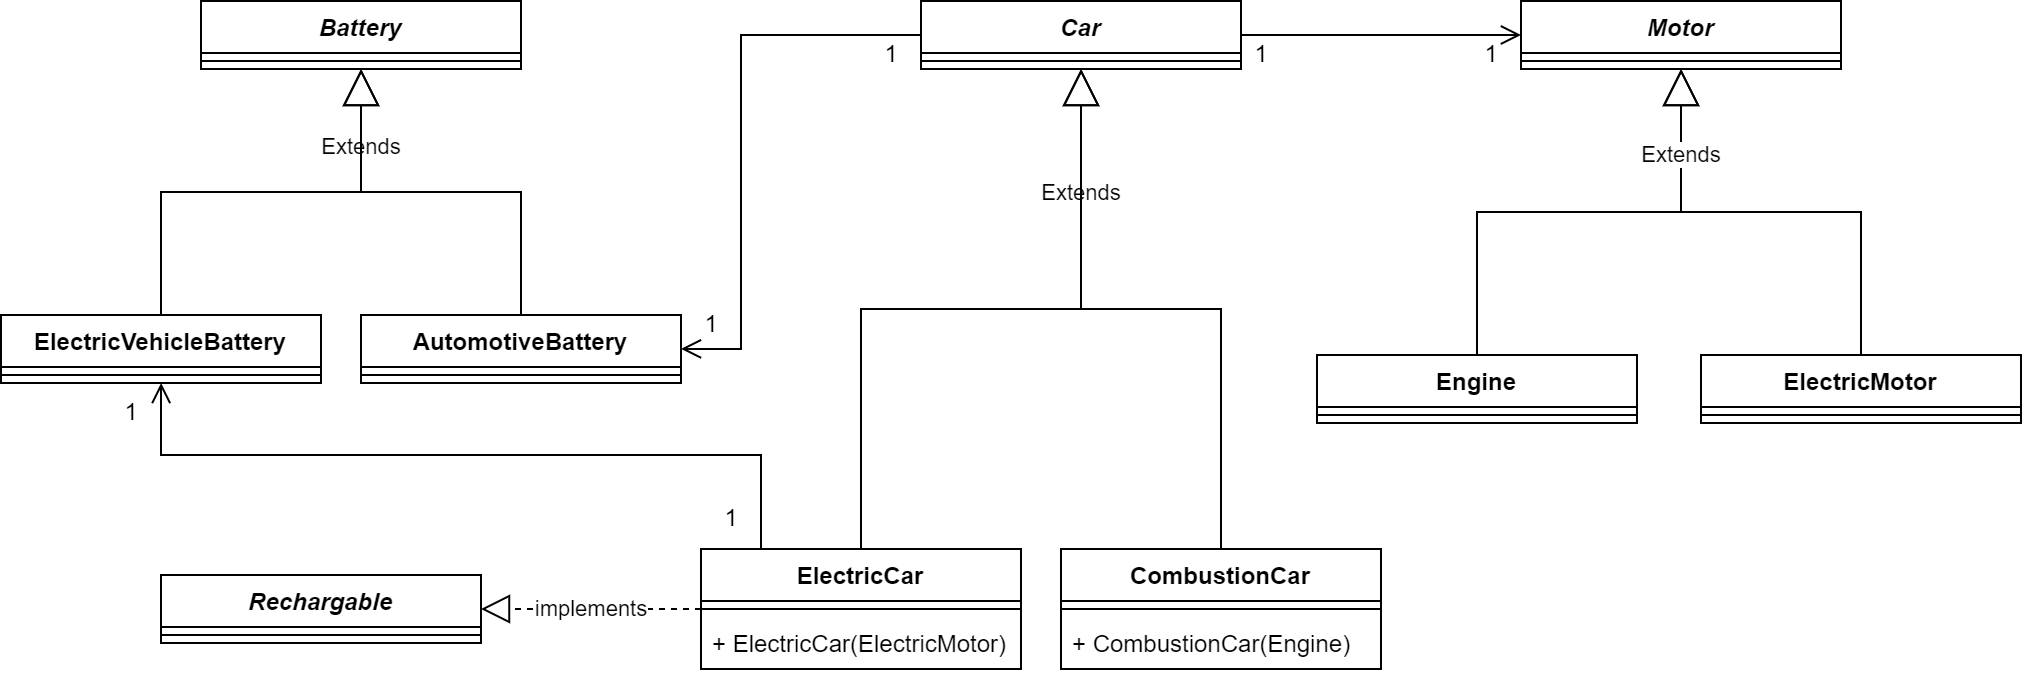

The diagram above was exported from draw.io. Its source (the exported page's mxGraphModel, read from the mxfile embedded in the PNG):
<mxGraphModel dx="1673" dy="474" grid="1" gridSize="10" guides="1" tooltips="1" connect="1" arrows="1" fold="1" page="1" pageScale="1" pageWidth="850" pageHeight="1100" math="0" shadow="0">
  <root>
    <mxCell id="0" />
    <mxCell id="1" parent="0" />
    <mxCell id="2" value="Car" style="swimlane;fontStyle=3;align=center;verticalAlign=top;childLayout=stackLayout;horizontal=1;startSize=26;horizontalStack=0;resizeParent=1;resizeParentMax=0;resizeLast=0;collapsible=1;marginBottom=0;" vertex="1" parent="1">
      <mxGeometry x="170" y="13" width="160" height="34" as="geometry" />
    </mxCell>
    <mxCell id="3" value="" style="line;strokeWidth=1;fillColor=none;align=left;verticalAlign=middle;spacingTop=-1;spacingLeft=3;spacingRight=3;rotatable=0;labelPosition=right;points=[];portConstraint=eastwest;" vertex="1" parent="2">
      <mxGeometry y="26" width="160" height="8" as="geometry" />
    </mxCell>
    <mxCell id="4" value="Engine&#10;" style="swimlane;fontStyle=1;align=center;verticalAlign=top;childLayout=stackLayout;horizontal=1;startSize=26;horizontalStack=0;resizeParent=1;resizeParentMax=0;resizeLast=0;collapsible=1;marginBottom=0;" vertex="1" parent="1">
      <mxGeometry x="368" y="190" width="160" height="34" as="geometry" />
    </mxCell>
    <mxCell id="5" value="" style="line;strokeWidth=1;fillColor=none;align=left;verticalAlign=middle;spacingTop=-1;spacingLeft=3;spacingRight=3;rotatable=0;labelPosition=right;points=[];portConstraint=eastwest;" vertex="1" parent="4">
      <mxGeometry y="26" width="160" height="8" as="geometry" />
    </mxCell>
    <mxCell id="6" value="ElectricMotor" style="swimlane;fontStyle=1;align=center;verticalAlign=top;childLayout=stackLayout;horizontal=1;startSize=26;horizontalStack=0;resizeParent=1;resizeParentMax=0;resizeLast=0;collapsible=1;marginBottom=0;" vertex="1" parent="1">
      <mxGeometry x="560" y="190" width="160" height="34" as="geometry" />
    </mxCell>
    <mxCell id="7" value="" style="line;strokeWidth=1;fillColor=none;align=left;verticalAlign=middle;spacingTop=-1;spacingLeft=3;spacingRight=3;rotatable=0;labelPosition=right;points=[];portConstraint=eastwest;" vertex="1" parent="6">
      <mxGeometry y="26" width="160" height="8" as="geometry" />
    </mxCell>
    <mxCell id="8" value="" style="endArrow=block;endSize=16;endFill=0;html=1;rounded=0;edgeStyle=orthogonalEdgeStyle;" edge="1" source="6" target="9" parent="1">
      <mxGeometry width="160" relative="1" as="geometry">
        <mxPoint x="345" y="310" as="sourcePoint" />
        <mxPoint x="345" y="216" as="targetPoint" />
      </mxGeometry>
    </mxCell>
    <mxCell id="9" value="Motor" style="swimlane;fontStyle=3;align=center;verticalAlign=top;childLayout=stackLayout;horizontal=1;startSize=26;horizontalStack=0;resizeParent=1;resizeParentMax=0;resizeLast=0;collapsible=1;marginBottom=0;" vertex="1" parent="1">
      <mxGeometry x="470" y="13" width="160" height="34" as="geometry" />
    </mxCell>
    <mxCell id="10" value="" style="line;strokeWidth=1;fillColor=none;align=left;verticalAlign=middle;spacingTop=-1;spacingLeft=3;spacingRight=3;rotatable=0;labelPosition=right;points=[];portConstraint=eastwest;" vertex="1" parent="9">
      <mxGeometry y="26" width="160" height="8" as="geometry" />
    </mxCell>
    <mxCell id="11" value="Battery" style="swimlane;fontStyle=3;align=center;verticalAlign=top;childLayout=stackLayout;horizontal=1;startSize=26;horizontalStack=0;resizeParent=1;resizeParentMax=0;resizeLast=0;collapsible=1;marginBottom=0;" vertex="1" parent="1">
      <mxGeometry x="-190" y="13" width="160" height="34" as="geometry" />
    </mxCell>
    <mxCell id="12" value="" style="line;strokeWidth=1;fillColor=none;align=left;verticalAlign=middle;spacingTop=-1;spacingLeft=3;spacingRight=3;rotatable=0;labelPosition=right;points=[];portConstraint=eastwest;" vertex="1" parent="11">
      <mxGeometry y="26" width="160" height="8" as="geometry" />
    </mxCell>
    <mxCell id="13" value="Extends" style="endArrow=block;endSize=16;endFill=0;html=1;rounded=0;edgeStyle=orthogonalEdgeStyle;" edge="1" source="4" target="9" parent="1">
      <mxGeometry x="0.649" width="160" relative="1" as="geometry">
        <mxPoint x="650" y="200" as="sourcePoint" />
        <mxPoint x="560" y="57" as="targetPoint" />
        <mxPoint as="offset" />
      </mxGeometry>
    </mxCell>
    <mxCell id="14" value="" style="endArrow=open;startArrow=none;endFill=0;startFill=0;endSize=8;html=1;verticalAlign=bottom;labelBackgroundColor=none;strokeWidth=1;rounded=0;" edge="1" source="2" target="9" parent="1">
      <mxGeometry width="160" relative="1" as="geometry">
        <mxPoint x="360" y="130" as="sourcePoint" />
        <mxPoint x="520" y="130" as="targetPoint" />
      </mxGeometry>
    </mxCell>
    <mxCell id="15" value="1" style="text;html=1;align=center;verticalAlign=middle;resizable=0;points=[];autosize=1;strokeColor=none;fillColor=none;" vertex="1" parent="1">
      <mxGeometry x="325" y="25" width="30" height="30" as="geometry" />
    </mxCell>
    <mxCell id="16" value="1" style="text;html=1;align=center;verticalAlign=middle;resizable=0;points=[];autosize=1;strokeColor=none;fillColor=none;" vertex="1" parent="1">
      <mxGeometry x="440" y="25" width="30" height="30" as="geometry" />
    </mxCell>
    <mxCell id="17" value="" style="endArrow=open;startArrow=none;endFill=0;startFill=0;endSize=8;html=1;verticalAlign=bottom;labelBackgroundColor=none;strokeWidth=1;rounded=0;edgeStyle=orthogonalEdgeStyle;" edge="1" source="2" target="31" parent="1">
      <mxGeometry width="160" relative="1" as="geometry">
        <mxPoint x="340" y="40" as="sourcePoint" />
        <mxPoint x="480" y="40" as="targetPoint" />
        <Array as="points">
          <mxPoint x="80" y="30" />
          <mxPoint x="80" y="187" />
        </Array>
      </mxGeometry>
    </mxCell>
    <mxCell id="18" value="1" style="text;html=1;align=center;verticalAlign=middle;resizable=0;points=[];autosize=1;strokeColor=none;fillColor=none;" vertex="1" parent="1">
      <mxGeometry x="140" y="25" width="30" height="30" as="geometry" />
    </mxCell>
    <mxCell id="19" value="1" style="text;html=1;align=center;verticalAlign=middle;resizable=0;points=[];autosize=1;strokeColor=none;fillColor=none;" vertex="1" parent="1">
      <mxGeometry x="50" y="160" width="30" height="30" as="geometry" />
    </mxCell>
    <mxCell id="20" value="ElectricCar" style="swimlane;fontStyle=1;align=center;verticalAlign=top;childLayout=stackLayout;horizontal=1;startSize=26;horizontalStack=0;resizeParent=1;resizeParentMax=0;resizeLast=0;collapsible=1;marginBottom=0;" vertex="1" parent="1">
      <mxGeometry x="60" y="287" width="160" height="60" as="geometry" />
    </mxCell>
    <mxCell id="21" value="" style="line;strokeWidth=1;fillColor=none;align=left;verticalAlign=middle;spacingTop=-1;spacingLeft=3;spacingRight=3;rotatable=0;labelPosition=right;points=[];portConstraint=eastwest;" vertex="1" parent="20">
      <mxGeometry y="26" width="160" height="8" as="geometry" />
    </mxCell>
    <mxCell id="22" value="+ ElectricCar(ElectricMotor)" style="text;strokeColor=none;fillColor=none;align=left;verticalAlign=top;spacingLeft=4;spacingRight=4;overflow=hidden;rotatable=0;points=[[0,0.5],[1,0.5]];portConstraint=eastwest;" vertex="1" parent="20">
      <mxGeometry y="34" width="160" height="26" as="geometry" />
    </mxCell>
    <mxCell id="23" value="Rechargable" style="swimlane;fontStyle=3;align=center;verticalAlign=top;childLayout=stackLayout;horizontal=1;startSize=26;horizontalStack=0;resizeParent=1;resizeParentMax=0;resizeLast=0;collapsible=1;marginBottom=0;" vertex="1" parent="1">
      <mxGeometry x="-210" y="300" width="160" height="34" as="geometry" />
    </mxCell>
    <mxCell id="24" value="" style="line;strokeWidth=1;fillColor=none;align=left;verticalAlign=middle;spacingTop=-1;spacingLeft=3;spacingRight=3;rotatable=0;labelPosition=right;points=[];portConstraint=eastwest;" vertex="1" parent="23">
      <mxGeometry y="26" width="160" height="8" as="geometry" />
    </mxCell>
    <mxCell id="25" value="implements" style="endArrow=block;dashed=1;endFill=0;endSize=12;html=1;rounded=0;edgeStyle=orthogonalEdgeStyle;" edge="1" source="20" target="23" parent="1">
      <mxGeometry width="160" relative="1" as="geometry">
        <mxPoint x="330" y="230" as="sourcePoint" />
        <mxPoint x="490" y="230" as="targetPoint" />
      </mxGeometry>
    </mxCell>
    <mxCell id="26" value="Extends" style="endArrow=block;endSize=16;endFill=0;html=1;rounded=0;edgeStyle=orthogonalEdgeStyle;" edge="1" source="20" target="2" parent="1">
      <mxGeometry x="0.649" width="160" relative="1" as="geometry">
        <mxPoint x="458" y="199.9999999999999" as="sourcePoint" />
        <mxPoint x="560.0000000000002" y="57" as="targetPoint" />
        <mxPoint as="offset" />
      </mxGeometry>
    </mxCell>
    <mxCell id="27" value="CombustionCar" style="swimlane;fontStyle=1;align=center;verticalAlign=top;childLayout=stackLayout;horizontal=1;startSize=26;horizontalStack=0;resizeParent=1;resizeParentMax=0;resizeLast=0;collapsible=1;marginBottom=0;" vertex="1" parent="1">
      <mxGeometry x="240" y="287" width="160" height="60" as="geometry" />
    </mxCell>
    <mxCell id="28" value="" style="line;strokeWidth=1;fillColor=none;align=left;verticalAlign=middle;spacingTop=-1;spacingLeft=3;spacingRight=3;rotatable=0;labelPosition=right;points=[];portConstraint=eastwest;" vertex="1" parent="27">
      <mxGeometry y="26" width="160" height="8" as="geometry" />
    </mxCell>
    <mxCell id="29" value="+ CombustionCar(Engine)" style="text;strokeColor=none;fillColor=none;align=left;verticalAlign=top;spacingLeft=4;spacingRight=4;overflow=hidden;rotatable=0;points=[[0,0.5],[1,0.5]];portConstraint=eastwest;" vertex="1" parent="27">
      <mxGeometry y="34" width="160" height="26" as="geometry" />
    </mxCell>
    <mxCell id="30" value="" style="endArrow=block;endSize=16;endFill=0;html=1;rounded=0;edgeStyle=orthogonalEdgeStyle;exitX=0.5;exitY=0;exitDx=0;exitDy=0;" edge="1" source="27" target="2" parent="1">
      <mxGeometry x="0.649" width="160" relative="1" as="geometry">
        <mxPoint x="260" y="250" as="sourcePoint" />
        <mxPoint x="260" y="57" as="targetPoint" />
        <mxPoint as="offset" />
      </mxGeometry>
    </mxCell>
    <mxCell id="31" value="AutomotiveBattery" style="swimlane;fontStyle=1;align=center;verticalAlign=top;childLayout=stackLayout;horizontal=1;startSize=26;horizontalStack=0;resizeParent=1;resizeParentMax=0;resizeLast=0;collapsible=1;marginBottom=0;" vertex="1" parent="1">
      <mxGeometry x="-110" y="170" width="160" height="34" as="geometry" />
    </mxCell>
    <mxCell id="32" value="" style="line;strokeWidth=1;fillColor=none;align=left;verticalAlign=middle;spacingTop=-1;spacingLeft=3;spacingRight=3;rotatable=0;labelPosition=right;points=[];portConstraint=eastwest;" vertex="1" parent="31">
      <mxGeometry y="26" width="160" height="8" as="geometry" />
    </mxCell>
    <mxCell id="33" value="ElectricVehicleBattery" style="swimlane;fontStyle=1;align=center;verticalAlign=top;childLayout=stackLayout;horizontal=1;startSize=26;horizontalStack=0;resizeParent=1;resizeParentMax=0;resizeLast=0;collapsible=1;marginBottom=0;" vertex="1" parent="1">
      <mxGeometry x="-290" y="170" width="160" height="34" as="geometry" />
    </mxCell>
    <mxCell id="34" value="" style="line;strokeWidth=1;fillColor=none;align=left;verticalAlign=middle;spacingTop=-1;spacingLeft=3;spacingRight=3;rotatable=0;labelPosition=right;points=[];portConstraint=eastwest;" vertex="1" parent="33">
      <mxGeometry y="26" width="160" height="8" as="geometry" />
    </mxCell>
    <mxCell id="35" value="Extends" style="endArrow=block;endSize=16;endFill=0;html=1;rounded=0;edgeStyle=orthogonalEdgeStyle;" edge="1" source="33" target="11" parent="1">
      <mxGeometry x="0.649" width="160" relative="1" as="geometry">
        <mxPoint x="310.0526315789475" y="297" as="sourcePoint" />
        <mxPoint x="260.0526315789475" y="57" as="targetPoint" />
        <mxPoint as="offset" />
      </mxGeometry>
    </mxCell>
    <mxCell id="36" value="" style="endArrow=block;endSize=16;endFill=0;html=1;rounded=0;edgeStyle=orthogonalEdgeStyle;" edge="1" source="31" target="11" parent="1">
      <mxGeometry x="0.649" width="160" relative="1" as="geometry">
        <mxPoint x="-39.94736842105249" y="130" as="sourcePoint" />
        <mxPoint x="-99.94736842105249" y="57" as="targetPoint" />
        <mxPoint as="offset" />
      </mxGeometry>
    </mxCell>
    <mxCell id="37" value="" style="endArrow=open;startArrow=none;endFill=0;startFill=0;endSize=8;html=1;verticalAlign=bottom;labelBackgroundColor=none;strokeWidth=1;rounded=0;edgeStyle=orthogonalEdgeStyle;" edge="1" source="20" target="33" parent="1">
      <mxGeometry width="160" relative="1" as="geometry">
        <mxPoint x="180" y="40.00000000000006" as="sourcePoint" />
        <mxPoint x="60" y="196.9473684210526" as="targetPoint" />
        <Array as="points">
          <mxPoint x="90" y="240" />
          <mxPoint x="-210" y="240" />
        </Array>
      </mxGeometry>
    </mxCell>
    <mxCell id="38" value="1" style="text;html=1;align=center;verticalAlign=middle;resizable=0;points=[];autosize=1;strokeColor=none;fillColor=none;" vertex="1" parent="1">
      <mxGeometry x="60" y="257" width="30" height="30" as="geometry" />
    </mxCell>
    <mxCell id="39" value="1" style="text;html=1;align=center;verticalAlign=middle;resizable=0;points=[];autosize=1;strokeColor=none;fillColor=none;" vertex="1" parent="1">
      <mxGeometry x="-240" y="204" width="30" height="30" as="geometry" />
    </mxCell>
  </root>
</mxGraphModel>